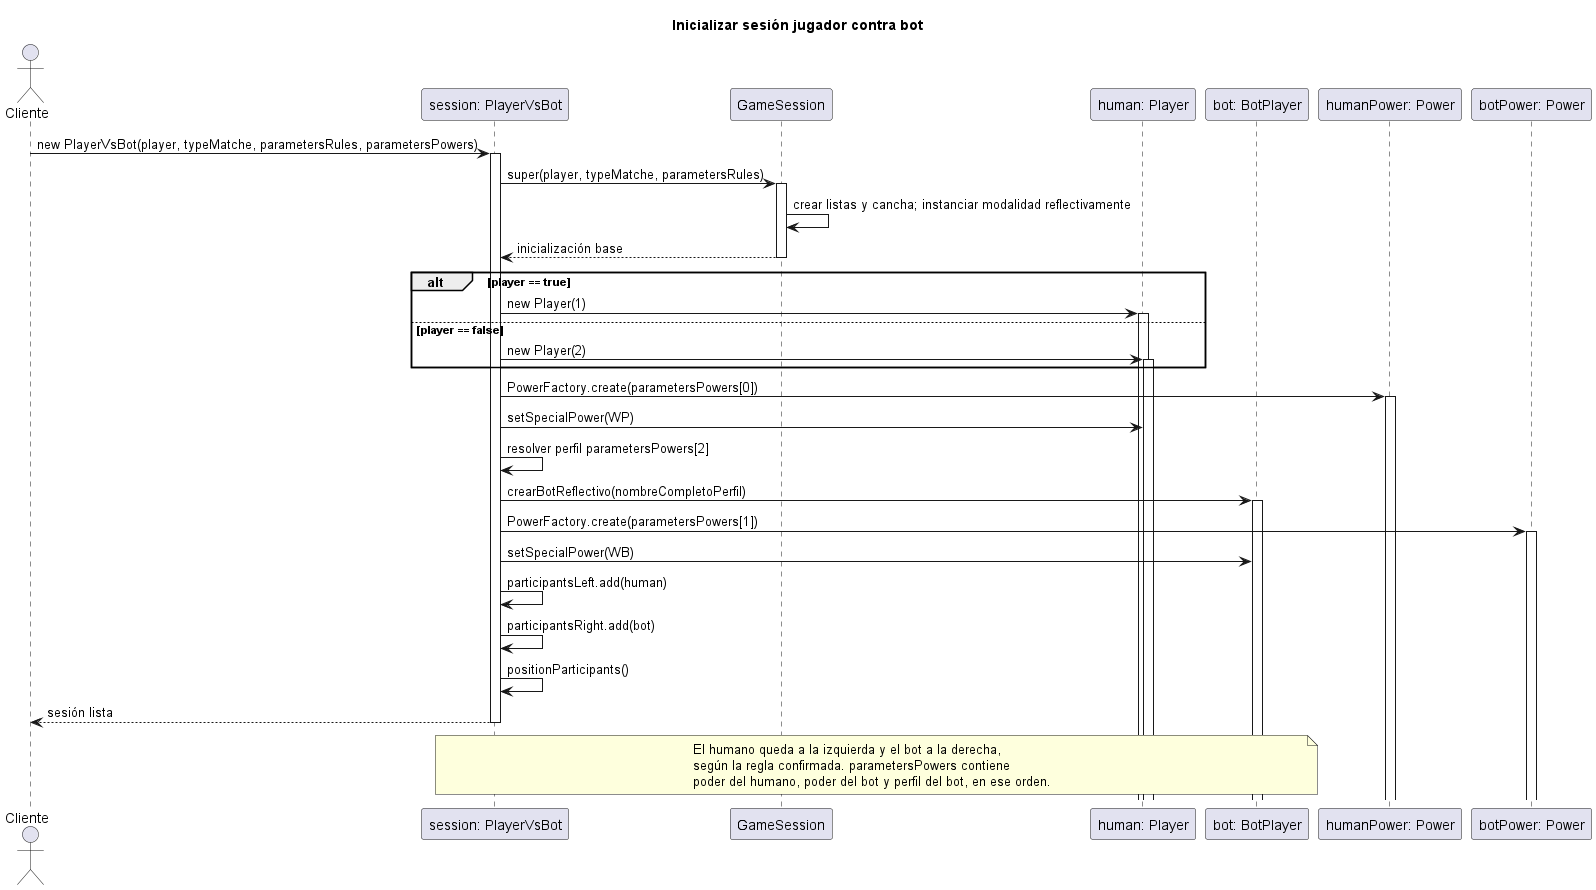

The diagram above was rendered by PlantUML. Its source (embedded in the PNG):
@startuml
title Inicializar sesión jugador contra bot
actor Cliente
participant "session: PlayerVsBot" as S
participant "GameSession" as Base
participant "human: Player" as P
participant "bot: BotPlayer" as B
participant "humanPower: Power" as WP
participant "botPower: Power" as WB

Cliente -> S ++: new PlayerVsBot(player, typeMatche, parametersRules, parametersPowers)
S -> Base ++: super(player, typeMatche, parametersRules)
Base -> Base: crear listas y cancha; instanciar modalidad reflectivamente
Base --> S --: inicialización base
alt player == true
  S -> P ++: new Player(1)
else player == false
  S -> P ++: new Player(2)
end
S -> WP ++: PowerFactory.create(parametersPowers[0])
S -> P: setSpecialPower(WP)
S -> S: resolver perfil parametersPowers[2]
S -> B ++: crearBotReflectivo(nombreCompletoPerfil)
S -> WB ++: PowerFactory.create(parametersPowers[1])
S -> B: setSpecialPower(WB)
S -> S: participantsLeft.add(human)
S -> S: participantsRight.add(bot)
S -> S: positionParticipants()
S --> Cliente --: sesión lista
note over S,B
  El humano queda a la izquierda y el bot a la derecha,
  según la regla confirmada. parametersPowers contiene
  poder del humano, poder del bot y perfil del bot, en ese orden.
end note
@enduml